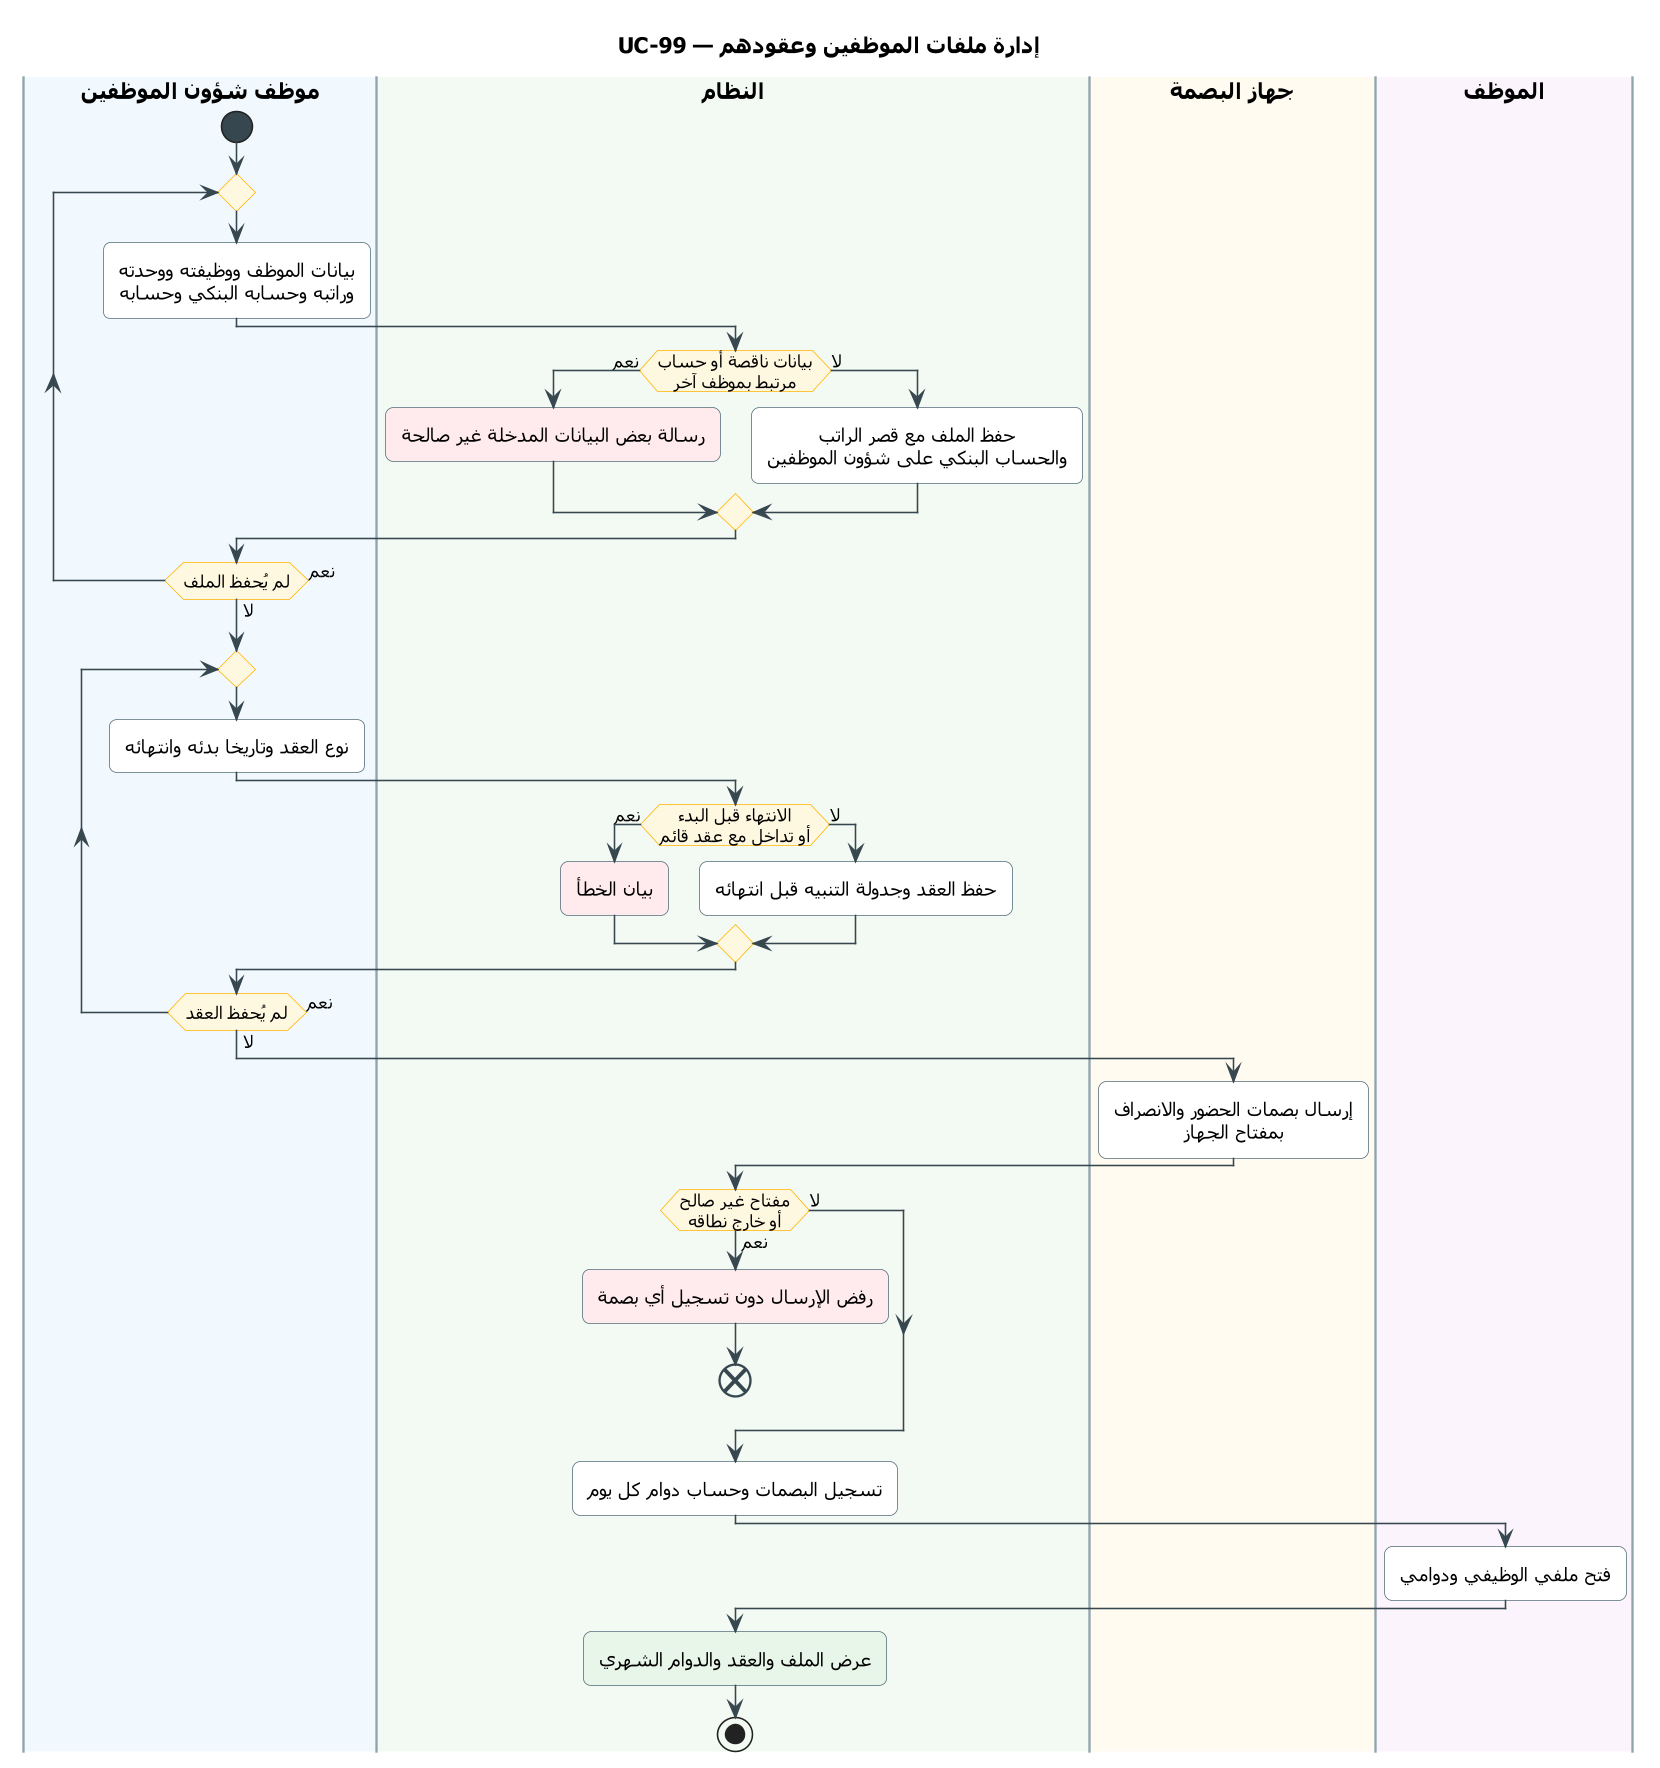

The diagram above was rendered by PlantUML. Its source (embedded in the PNG):
@startuml UC-99
skinparam dpi 150
' ===== النمط الموحّد (انسخه مع المخطط) =====
skinparam defaultFontName Tahoma
skinparam shadowing false
skinparam roundcorner 10
skinparam defaultTextAlignment center
skinparam ArrowColor #37474F
skinparam ActivityBackgroundColor #FFFFFF
skinparam ActivityBorderColor #546E7A
skinparam ActivityDiamondBackgroundColor #FFF8E1
skinparam ActivityDiamondBorderColor #FFB300
skinparam ActivityStartColor #37474F
skinparam ActivityEndColor #37474F
skinparam ActivityBarColor #37474F
skinparam NoteBackgroundColor #FFF8E1
skinparam NoteBorderColor #FFB300
skinparam SwimlaneBorderColor #90A4AE
skinparam SwimlaneTitleFontSize 14
skinparam SwimlaneTitleFontStyle bold
' ===== المخطط =====
title UC-99 — إدارة ملفات الموظفين وعقودهم

|#F1F8FE|موظف شؤون الموظفين|
|#F3FAF3|النظام|
|#FFFBF0|جهاز البصمة|
|#FBF4FC|الموظف|
|موظف شؤون الموظفين|
start
repeat
  :بيانات الموظف ووظيفته ووحدته
  وراتبه وحسابه البنكي وحسابه;
  |النظام|
  if (بيانات ناقصة أو حساب\nمرتبط بموظف آخر) then (نعم)
    #FFEBEE:رسالة بعض البيانات المدخلة غير صالحة;
  else (لا)
    :حفظ الملف مع قصر الراتب
    والحساب البنكي على شؤون الموظفين;
  endif
  |موظف شؤون الموظفين|
repeat while (لم يُحفظ الملف) is (نعم) not (لا)
repeat
  :نوع العقد وتاريخا بدئه وانتهائه;
  |النظام|
  if (الانتهاء قبل البدء\nأو تداخل مع عقد قائم) then (نعم)
    #FFEBEE:بيان الخطأ;
  else (لا)
    :حفظ العقد وجدولة التنبيه قبل انتهائه;
  endif
  |موظف شؤون الموظفين|
repeat while (لم يُحفظ العقد) is (نعم) not (لا)
|جهاز البصمة|
:إرسال بصمات الحضور والانصراف
بمفتاح الجهاز;
|النظام|
if (مفتاح غير صالح\nأو خارج نطاقه) then (نعم)
  #FFEBEE:رفض الإرسال دون تسجيل أي بصمة;
  end
else (لا)
endif
:تسجيل البصمات وحساب دوام كل يوم;
|الموظف|
:فتح ملفي الوظيفي ودوامي;
|النظام|
#E8F5E9:عرض الملف والعقد والدوام الشهري;
stop
@enduml